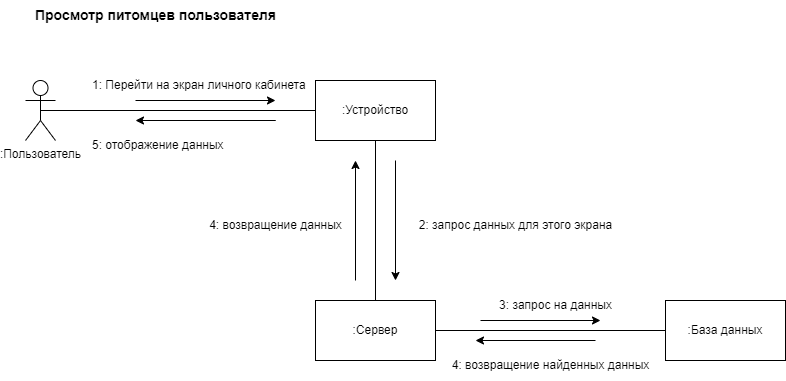

The diagram above was exported from draw.io. Its source (the exported page's mxGraphModel, read from the mxfile embedded in the PNG):
<mxGraphModel dx="579" dy="602" grid="1" gridSize="10" guides="1" tooltips="1" connect="1" arrows="1" fold="1" page="1" pageScale="1" pageWidth="1169" pageHeight="827" math="0" shadow="0">
  <root>
    <mxCell id="0" />
    <mxCell id="1" parent="0" />
    <mxCell id="m95ouYhTCI9ZxstgU_6v-1" value=":Пользователь" style="shape=umlActor;verticalLabelPosition=bottom;verticalAlign=top;html=1;outlineConnect=0;" parent="1" vertex="1">
      <mxGeometry x="30" y="170" width="30" height="60" as="geometry" />
    </mxCell>
    <mxCell id="m95ouYhTCI9ZxstgU_6v-2" value=":Устройство" style="rounded=0;whiteSpace=wrap;html=1;" parent="1" vertex="1">
      <mxGeometry x="320" y="170" width="120" height="60" as="geometry" />
    </mxCell>
    <mxCell id="m95ouYhTCI9ZxstgU_6v-3" value=":Сервер" style="rounded=0;whiteSpace=wrap;html=1;" parent="1" vertex="1">
      <mxGeometry x="320" y="390" width="120" height="60" as="geometry" />
    </mxCell>
    <mxCell id="m95ouYhTCI9ZxstgU_6v-4" value=":База данных" style="rounded=0;whiteSpace=wrap;html=1;" parent="1" vertex="1">
      <mxGeometry x="670" y="390" width="120" height="60" as="geometry" />
    </mxCell>
    <mxCell id="m95ouYhTCI9ZxstgU_6v-6" value="" style="endArrow=none;html=1;rounded=0;entryX=0;entryY=0.5;entryDx=0;entryDy=0;exitX=0.5;exitY=0.5;exitDx=0;exitDy=0;exitPerimeter=0;" parent="1" source="m95ouYhTCI9ZxstgU_6v-1" target="m95ouYhTCI9ZxstgU_6v-2" edge="1">
      <mxGeometry width="50" height="50" relative="1" as="geometry">
        <mxPoint x="310" y="390" as="sourcePoint" />
        <mxPoint x="360" y="340" as="targetPoint" />
      </mxGeometry>
    </mxCell>
    <mxCell id="m95ouYhTCI9ZxstgU_6v-8" value="" style="endArrow=classic;html=1;rounded=0;" parent="1" edge="1">
      <mxGeometry x="0.2" y="-42" width="50" height="50" relative="1" as="geometry">
        <mxPoint x="140" y="190" as="sourcePoint" />
        <mxPoint x="280" y="190" as="targetPoint" />
        <mxPoint as="offset" />
      </mxGeometry>
    </mxCell>
    <mxCell id="m95ouYhTCI9ZxstgU_6v-10" value="" style="endArrow=classic;html=1;rounded=0;" parent="1" edge="1">
      <mxGeometry x="0.2" y="-42" width="50" height="50" relative="1" as="geometry">
        <mxPoint x="200" y="210" as="sourcePoint" />
        <mxPoint x="140" y="210" as="targetPoint" />
        <mxPoint as="offset" />
        <Array as="points">
          <mxPoint x="280" y="210" />
        </Array>
      </mxGeometry>
    </mxCell>
    <mxCell id="m95ouYhTCI9ZxstgU_6v-12" value="" style="endArrow=none;html=1;rounded=0;entryX=0.5;entryY=1;entryDx=0;entryDy=0;" parent="1" source="m95ouYhTCI9ZxstgU_6v-3" target="m95ouYhTCI9ZxstgU_6v-2" edge="1">
      <mxGeometry width="50" height="50" relative="1" as="geometry">
        <mxPoint x="335" y="310" as="sourcePoint" />
        <mxPoint x="385" y="260" as="targetPoint" />
      </mxGeometry>
    </mxCell>
    <mxCell id="m95ouYhTCI9ZxstgU_6v-13" value="" style="endArrow=none;html=1;rounded=0;exitX=1;exitY=0.5;exitDx=0;exitDy=0;" parent="1" source="m95ouYhTCI9ZxstgU_6v-3" target="m95ouYhTCI9ZxstgU_6v-4" edge="1">
      <mxGeometry width="50" height="50" relative="1" as="geometry">
        <mxPoint x="310" y="390" as="sourcePoint" />
        <mxPoint x="360" y="340" as="targetPoint" />
      </mxGeometry>
    </mxCell>
    <mxCell id="m95ouYhTCI9ZxstgU_6v-14" value="" style="endArrow=classic;html=1;rounded=0;" parent="1" edge="1">
      <mxGeometry width="50" height="50" relative="1" as="geometry">
        <mxPoint x="400" y="250" as="sourcePoint" />
        <mxPoint x="400" y="370" as="targetPoint" />
      </mxGeometry>
    </mxCell>
    <mxCell id="m95ouYhTCI9ZxstgU_6v-15" value="" style="endArrow=classic;html=1;rounded=0;" parent="1" edge="1">
      <mxGeometry x="0.3333" y="-50" width="50" height="50" relative="1" as="geometry">
        <mxPoint x="360" y="370" as="sourcePoint" />
        <mxPoint x="360" y="250" as="targetPoint" />
        <mxPoint as="offset" />
      </mxGeometry>
    </mxCell>
    <mxCell id="m95ouYhTCI9ZxstgU_6v-16" value="" style="endArrow=classic;html=1;rounded=0;" parent="1" edge="1">
      <mxGeometry width="50" height="50" relative="1" as="geometry">
        <mxPoint x="485" y="410" as="sourcePoint" />
        <mxPoint x="605" y="410" as="targetPoint" />
      </mxGeometry>
    </mxCell>
    <mxCell id="m95ouYhTCI9ZxstgU_6v-17" value="" style="endArrow=classic;html=1;rounded=0;" parent="1" edge="1">
      <mxGeometry width="50" height="50" relative="1" as="geometry">
        <mxPoint x="600" y="430" as="sourcePoint" />
        <mxPoint x="480" y="430" as="targetPoint" />
      </mxGeometry>
    </mxCell>
    <mxCell id="m95ouYhTCI9ZxstgU_6v-18" value="1: Перейти на экран личного кабинета" style="text;html=1;align=left;verticalAlign=middle;resizable=0;points=[];autosize=1;strokeColor=none;fillColor=none;" parent="1" vertex="1">
      <mxGeometry x="95" y="160" width="240" height="30" as="geometry" />
    </mxCell>
    <mxCell id="m95ouYhTCI9ZxstgU_6v-19" value="5: отображение данных" style="text;html=1;align=left;verticalAlign=middle;resizable=0;points=[];autosize=1;strokeColor=none;fillColor=none;" parent="1" vertex="1">
      <mxGeometry x="95" y="220" width="160" height="30" as="geometry" />
    </mxCell>
    <mxCell id="m95ouYhTCI9ZxstgU_6v-22" value="2: запрос данных для этого экрана" style="text;html=1;align=center;verticalAlign=middle;resizable=0;points=[];autosize=1;strokeColor=none;fillColor=none;" parent="1" vertex="1">
      <mxGeometry x="410" y="300" width="220" height="30" as="geometry" />
    </mxCell>
    <mxCell id="m95ouYhTCI9ZxstgU_6v-23" value="3: запрос на данных" style="text;html=1;align=center;verticalAlign=middle;resizable=0;points=[];autosize=1;strokeColor=none;fillColor=none;" parent="1" vertex="1">
      <mxGeometry x="490" y="380" width="140" height="30" as="geometry" />
    </mxCell>
    <mxCell id="m95ouYhTCI9ZxstgU_6v-24" value="4: возвращение найденных данных" style="text;html=1;align=center;verticalAlign=middle;resizable=0;points=[];autosize=1;strokeColor=none;fillColor=none;" parent="1" vertex="1">
      <mxGeometry x="445" y="440" width="220" height="30" as="geometry" />
    </mxCell>
    <mxCell id="m95ouYhTCI9ZxstgU_6v-25" value="4: возвращение данных" style="text;html=1;align=center;verticalAlign=middle;resizable=0;points=[];autosize=1;strokeColor=none;fillColor=none;" parent="1" vertex="1">
      <mxGeometry x="200" y="300" width="160" height="30" as="geometry" />
    </mxCell>
    <mxCell id="m95ouYhTCI9ZxstgU_6v-31" value="&lt;span style=&quot;font-size: 14px;&quot;&gt;&lt;b&gt;Просмотр питомцев пользователя&lt;br&gt;&lt;/b&gt;&lt;/span&gt;" style="text;html=1;align=center;verticalAlign=middle;resizable=0;points=[];autosize=1;strokeColor=none;fillColor=none;" parent="1" vertex="1">
      <mxGeometry x="30" y="90" width="260" height="30" as="geometry" />
    </mxCell>
  </root>
</mxGraphModel>